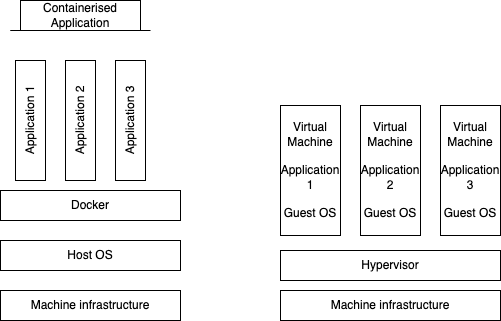

The diagram above was exported from draw.io. Its source (the exported page's mxGraphModel, read from the mxfile embedded in the PNG):
<mxGraphModel dx="1194" dy="699" grid="1" gridSize="10" guides="1" tooltips="1" connect="1" arrows="1" fold="1" page="1" pageScale="1" pageWidth="827" pageHeight="1169" math="0" shadow="0">
  <root>
    <mxCell id="0" />
    <mxCell id="1" parent="0" />
    <mxCell id="Yp86e1ijGpgBjPvzM1py-1" value="Docker" style="rounded=0;whiteSpace=wrap;html=1;" vertex="1" parent="1">
      <mxGeometry x="70" y="270" width="180" height="30" as="geometry" />
    </mxCell>
    <mxCell id="Yp86e1ijGpgBjPvzM1py-3" value="Host OS" style="rounded=0;whiteSpace=wrap;html=1;" vertex="1" parent="1">
      <mxGeometry x="70" y="320" width="180" height="30" as="geometry" />
    </mxCell>
    <mxCell id="Yp86e1ijGpgBjPvzM1py-4" value="Machine infrastructure" style="rounded=0;whiteSpace=wrap;html=1;" vertex="1" parent="1">
      <mxGeometry x="70" y="370" width="180" height="30" as="geometry" />
    </mxCell>
    <mxCell id="Yp86e1ijGpgBjPvzM1py-5" value="Application 1" style="rounded=0;whiteSpace=wrap;html=1;rotation=-90;" vertex="1" parent="1">
      <mxGeometry x="40" y="185" width="120" height="30" as="geometry" />
    </mxCell>
    <mxCell id="Yp86e1ijGpgBjPvzM1py-6" value="Application 2" style="rounded=0;whiteSpace=wrap;html=1;rotation=-90;direction=south;" vertex="1" parent="1">
      <mxGeometry x="90" y="185" width="120" height="30" as="geometry" />
    </mxCell>
    <mxCell id="Yp86e1ijGpgBjPvzM1py-7" value="Application 3" style="rounded=0;whiteSpace=wrap;html=1;rotation=-90;direction=south;" vertex="1" parent="1">
      <mxGeometry x="140" y="185" width="120" height="30" as="geometry" />
    </mxCell>
    <mxCell id="Yp86e1ijGpgBjPvzM1py-10" value="" style="endArrow=none;html=1;rounded=0;" edge="1" parent="1">
      <mxGeometry width="50" height="50" relative="1" as="geometry">
        <mxPoint x="220" y="110" as="sourcePoint" />
        <mxPoint x="150" y="110" as="targetPoint" />
        <Array as="points">
          <mxPoint x="80" y="110" />
        </Array>
      </mxGeometry>
    </mxCell>
    <mxCell id="Yp86e1ijGpgBjPvzM1py-17" value="" style="endArrow=none;html=1;rounded=0;" edge="1" parent="1">
      <mxGeometry width="50" height="50" relative="1" as="geometry">
        <mxPoint x="220" y="120" as="sourcePoint" />
        <mxPoint x="220" y="120" as="targetPoint" />
      </mxGeometry>
    </mxCell>
    <mxCell id="Yp86e1ijGpgBjPvzM1py-18" value="Containerised Application" style="rounded=0;whiteSpace=wrap;html=1;" vertex="1" parent="1">
      <mxGeometry x="90" y="80" width="120" height="30" as="geometry" />
    </mxCell>
    <mxCell id="Yp86e1ijGpgBjPvzM1py-20" value="Hypervisor" style="rounded=0;whiteSpace=wrap;html=1;" vertex="1" parent="1">
      <mxGeometry x="350" y="330" width="220" height="30" as="geometry" />
    </mxCell>
    <mxCell id="Yp86e1ijGpgBjPvzM1py-21" value="Machine infrastructure" style="rounded=0;whiteSpace=wrap;html=1;" vertex="1" parent="1">
      <mxGeometry x="350" y="370" width="220" height="30" as="geometry" />
    </mxCell>
    <mxCell id="Yp86e1ijGpgBjPvzM1py-23" value="Virtual Machine&lt;div&gt;&lt;br&gt;&lt;/div&gt;&lt;div&gt;Application 1&lt;/div&gt;&lt;div&gt;&lt;br&gt;&lt;/div&gt;&lt;div&gt;Guest OS&lt;/div&gt;" style="rounded=0;whiteSpace=wrap;html=1;" vertex="1" parent="1">
      <mxGeometry x="350" y="185" width="60" height="130" as="geometry" />
    </mxCell>
    <mxCell id="Yp86e1ijGpgBjPvzM1py-25" value="Virtual Machine&lt;div&gt;&lt;br&gt;&lt;/div&gt;&lt;div&gt;Application 2&lt;/div&gt;&lt;div&gt;&lt;br&gt;&lt;/div&gt;&lt;div&gt;Guest OS&lt;/div&gt;" style="rounded=0;whiteSpace=wrap;html=1;" vertex="1" parent="1">
      <mxGeometry x="430" y="185" width="60" height="130" as="geometry" />
    </mxCell>
    <mxCell id="Yp86e1ijGpgBjPvzM1py-26" value="Virtual Machine&lt;div&gt;&lt;br&gt;&lt;/div&gt;&lt;div&gt;Application 3&lt;/div&gt;&lt;div&gt;&lt;br&gt;&lt;/div&gt;&lt;div&gt;Guest OS&lt;/div&gt;" style="rounded=0;whiteSpace=wrap;html=1;" vertex="1" parent="1">
      <mxGeometry x="510" y="185" width="60" height="130" as="geometry" />
    </mxCell>
  </root>
</mxGraphModel>